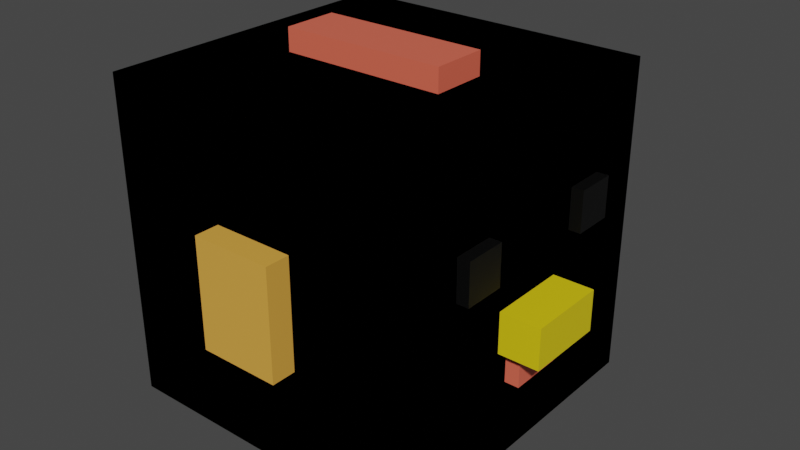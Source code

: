 # Source: Chicken_hen_square.blend  (saved by Blender 2.80.75; exported with 4.5.12 LTS)
import bpy
from mathutils import Matrix  # noqa: F401  (used for matrix-valued properties, if any)

bpy.ops.wm.read_factory_settings(use_empty=True)
scene = bpy.context.scene
scene.name = 'Scene'

# ---- collections
col_collection = bpy.data.collections.new('Collection'); scene.collection.children.link(col_collection)

# ---- materials (node trees are filled in below, after node groups)
mat_white = bpy.data.materials.new('White')
mat_white.use_transparent_shadow = False
mat_red_stuff = bpy.data.materials.new('Red Stuff')
mat_red_stuff.alpha_threshold = 0.0
mat_red_stuff.use_transparent_shadow = False
mat_red_stuff.line_color = (0.0, 0.0, 0.0, 1.0)
mat_eyes = bpy.data.materials.new('Eyes')
mat_eyes.use_transparent_shadow = False
mat_beak = bpy.data.materials.new('Beak')
mat_beak.use_transparent_shadow = False

# ---- material node trees
mat_white.use_nodes = True; mat_white.node_tree.nodes.clear()
_N = mat_white.node_tree.nodes; _L = mat_white.node_tree.links
n0 = _N.new('ShaderNodeOutputMaterial'); n0.name = 'Material Output'; n0.location = (300, 300)
n1 = _N.new('ShaderNodeBsdfPrincipled'); n1.name = 'Principled BSDF'; n1.location = (10, 300)
n1.distribution = 'GGX'
n1.subsurface_method = 'BURLEY'
n1.inputs[0].default_value = (0.8, 0.3934, 0.06287, 1.0)
n1.inputs[3].default_value = 1.45
n1.inputs[27].default_value = (0.0, 0.0, 0.0, 1.0)
n1.inputs[28].default_value = 1.0
_L.new(n1.outputs[0], n0.inputs[0])
n0.is_active_output = True
mat_red_stuff.use_nodes = True; mat_red_stuff.node_tree.nodes.clear()
_N = mat_red_stuff.node_tree.nodes; _L = mat_red_stuff.node_tree.links
n0 = _N.new('ShaderNodeOutputMaterial'); n0.name = 'Material Output'; n0.location = (300, 300)
n1 = _N.new('ShaderNodeBsdfPrincipled'); n1.name = 'Principled BSDF'; n1.location = (10, 300)
n1.distribution = 'GGX'
n1.subsurface_method = 'BURLEY'
n1.inputs[0].default_value = (0.8508, 0.1441, 0.08734, 1.0)
n1.inputs[2].default_value = 0.4
n1.inputs[3].default_value = 1.45
n1.inputs[27].default_value = (0.0, 0.0, 0.0, 1.0)
n1.inputs[28].default_value = 1.0
_L.new(n1.outputs[0], n0.inputs[0])
n0.is_active_output = True
mat_eyes.use_nodes = True; mat_eyes.node_tree.nodes.clear()
_N = mat_eyes.node_tree.nodes; _L = mat_eyes.node_tree.links
n0 = _N.new('ShaderNodeOutputMaterial'); n0.name = 'Material Output'; n0.location = (300, 300)
n1 = _N.new('ShaderNodeBsdfPrincipled'); n1.name = 'Principled BSDF'; n1.location = (10, 300)
n1.distribution = 'GGX'
n1.subsurface_method = 'BURLEY'
n1.inputs[0].default_value = (0.0, 0.0, 0.0, 1.0)
n1.inputs[3].default_value = 1.45
n1.inputs[27].default_value = (0.0, 0.0, 0.0, 1.0)
n1.inputs[28].default_value = 1.0
_L.new(n1.outputs[0], n0.inputs[0])
n0.is_active_output = True
mat_beak.use_nodes = True; mat_beak.node_tree.nodes.clear()
_N = mat_beak.node_tree.nodes; _L = mat_beak.node_tree.links
n0 = _N.new('ShaderNodeOutputMaterial'); n0.name = 'Material Output'; n0.location = (300, 300)
n1 = _N.new('ShaderNodeBsdfPrincipled'); n1.name = 'Principled BSDF'; n1.location = (10, 300)
n1.distribution = 'GGX'
n1.subsurface_method = 'BURLEY'
n1.inputs[0].default_value = (0.8, 0.6174, 0.007404, 1.0)
n1.inputs[3].default_value = 1.45
n1.inputs[27].default_value = (0.0, 0.0, 0.0, 1.0)
n1.inputs[28].default_value = 1.0
_L.new(n1.outputs[0], n0.inputs[0])
n0.is_active_output = True

# ---- world
world_world = bpy.data.worlds.new('World'); scene.world = world_world
world_world.use_nodes = True; world_world.node_tree.nodes.clear()
_N = world_world.node_tree.nodes; _L = world_world.node_tree.links
n0 = _N.new('ShaderNodeOutputWorld'); n0.name = 'World Output'; n0.location = (300, 300)
n1 = _N.new('ShaderNodeBackground'); n1.name = 'Background'; n1.location = (10, 300)
n1.inputs[0].default_value = (0.05088, 0.05088, 0.05088, 1.0)
_L.new(n1.outputs[0], n0.inputs[0])
n0.is_active_output = True
world_world.color = (0.05088, 0.05088, 0.05088)
world_world.use_sun_shadow = False
world_world.sun_shadow_jitter_overblur = 0.0

# ---- meshes
me_cube = bpy.data.meshes.new('Cube')
me_cube.from_pydata([(1.0, 1.0, 1.0), (1.0, 1.0, -1.0), (1.0, -1.0, 1.0), (1.0, -1.0, -1.0), (-1.0, 1.0, 1.0), (-1.0, 1.0, -1.0), (-1.0, -1.0, 1.0), (-1.0, -1.0, -1.0)], [], [(0, 4, 6, 2), (3, 2, 6, 7), (7, 6, 4, 5), (5, 1, 3, 7), (1, 0, 2, 3), (5, 4, 0, 1)])
_uv = me_cube.uv_layers.new(name='UVMap')
_uv.uv.foreach_set('vector', [0.375, 0.0, 0.625, 0.0, 0.625, 0.25, 0.375, 0.25, 0.375, 0.25, 0.625, 0.25, 0.625, 0.5, 0.375, 0.5, 0.375, 0.5, 0.625, 0.5, 0.625, 0.75, 0.375, 0.75, 0.375, 0.75, 0.625, 0.75, 0.625, 1.0, 0.375, 1.0, 0.125, 0.5, 0.375, 0.5, 0.375, 0.75, 0.125, 0.75, 0.625, 0.5, 0.875, 0.5, 0.875, 0.75, 0.625, 0.75])
me_cube.materials.append(mat_white)
me_cube.use_remesh_preserve_volume = False
me_cube.use_remesh_preserve_attributes = False
me_cube.use_mirror_vertex_groups = False
me_cube.update()
me_cube_001 = bpy.data.meshes.new('Cube.001')
me_cube_001.from_pydata([(1.0, 1.0, 1.0), (1.0, 1.0, -1.0), (1.0, -1.0, 1.0), (1.0, -1.0, -1.0), (-1.0, 1.0, 1.0), (-1.0, 1.0, -1.0), (-1.0, -1.0, 1.0), (-1.0, -1.0, -1.0)], [], [(0, 4, 6, 2), (3, 2, 6, 7), (7, 6, 4, 5), (5, 1, 3, 7), (1, 0, 2, 3), (5, 4, 0, 1)])
_uv = me_cube_001.uv_layers.new(name='UVMap')
_uv.uv.foreach_set('vector', [0.375, 0.0, 0.625, 0.0, 0.625, 0.25, 0.375, 0.25, 0.375, 0.25, 0.625, 0.25, 0.625, 0.5, 0.375, 0.5, 0.375, 0.5, 0.625, 0.5, 0.625, 0.75, 0.375, 0.75, 0.375, 0.75, 0.625, 0.75, 0.625, 1.0, 0.375, 1.0, 0.125, 0.5, 0.375, 0.5, 0.375, 0.75, 0.125, 0.75, 0.625, 0.5, 0.875, 0.5, 0.875, 0.75, 0.625, 0.75])
me_cube_001.materials.append(mat_white)
me_cube_001.use_remesh_preserve_volume = False
me_cube_001.use_remesh_preserve_attributes = False
me_cube_001.use_mirror_vertex_groups = False
me_cube_001.update()
me_cube_002 = bpy.data.meshes.new('Cube.002')
me_cube_002.from_pydata([(1.0, 1.0, 1.0), (1.0, 1.0, -1.0), (1.0, -1.0, 1.0), (1.0, -1.0, -1.0), (-1.0, 1.0, 1.0), (-1.0, 1.0, -1.0), (-1.0, -1.0, 1.0), (-1.0, -1.0, -1.0)], [], [(0, 4, 6, 2), (3, 2, 6, 7), (7, 6, 4, 5), (5, 1, 3, 7), (1, 0, 2, 3), (5, 4, 0, 1)])
_uv = me_cube_002.uv_layers.new(name='UVMap')
_uv.uv.foreach_set('vector', [0.375, 0.0, 0.625, 0.0, 0.625, 0.25, 0.375, 0.25, 0.375, 0.25, 0.625, 0.25, 0.625, 0.5, 0.375, 0.5, 0.375, 0.5, 0.625, 0.5, 0.625, 0.75, 0.375, 0.75, 0.375, 0.75, 0.625, 0.75, 0.625, 1.0, 0.375, 1.0, 0.125, 0.5, 0.375, 0.5, 0.375, 0.75, 0.125, 0.75, 0.625, 0.5, 0.875, 0.5, 0.875, 0.75, 0.625, 0.75])
me_cube_002.materials.append(mat_white)
me_cube_002.use_remesh_preserve_volume = False
me_cube_002.use_remesh_preserve_attributes = False
me_cube_002.use_mirror_vertex_groups = False
me_cube_002.update()
me_cube_003 = bpy.data.meshes.new('Cube.003')
me_cube_003.from_pydata([(1.0, 1.0, 1.0), (1.0, 1.0, -1.0), (1.0, -1.0, 1.0), (1.0, -1.0, -1.0), (-1.0, 1.0, 1.0), (-1.0, 1.0, -1.0), (-1.0, -1.0, 1.0), (-1.0, -1.0, -1.0)], [], [(0, 4, 6, 2), (3, 2, 6, 7), (7, 6, 4, 5), (5, 1, 3, 7), (1, 0, 2, 3), (5, 4, 0, 1)])
_uv = me_cube_003.uv_layers.new(name='UVMap')
_uv.uv.foreach_set('vector', [0.375, 0.0, 0.625, 0.0, 0.625, 0.25, 0.375, 0.25, 0.375, 0.25, 0.625, 0.25, 0.625, 0.5, 0.375, 0.5, 0.375, 0.5, 0.625, 0.5, 0.625, 0.75, 0.375, 0.75, 0.375, 0.75, 0.625, 0.75, 0.625, 1.0, 0.375, 1.0, 0.125, 0.5, 0.375, 0.5, 0.375, 0.75, 0.125, 0.75, 0.625, 0.5, 0.875, 0.5, 0.875, 0.75, 0.625, 0.75])
me_cube_003.materials.append(mat_white)
me_cube_003.use_remesh_preserve_volume = False
me_cube_003.use_remesh_preserve_attributes = False
me_cube_003.use_mirror_vertex_groups = False
me_cube_003.update()
me_cube_004 = bpy.data.meshes.new('Cube.004')
me_cube_004.from_pydata([(1.0, 1.0, 1.0), (1.0, 1.0, -1.0), (1.0, -1.0, 1.0), (1.0, -1.0, -1.0), (-1.0, 1.0, 1.0), (-1.0, 1.0, -1.0), (-1.0, -1.0, 1.0), (-1.0, -1.0, -1.0)], [], [(0, 4, 6, 2), (3, 2, 6, 7), (7, 6, 4, 5), (5, 1, 3, 7), (1, 0, 2, 3), (5, 4, 0, 1)])
_uv = me_cube_004.uv_layers.new(name='UVMap')
_uv.uv.foreach_set('vector', [0.375, 0.0, 0.625, 0.0, 0.625, 0.25, 0.375, 0.25, 0.375, 0.25, 0.625, 0.25, 0.625, 0.5, 0.375, 0.5, 0.375, 0.5, 0.625, 0.5, 0.625, 0.75, 0.375, 0.75, 0.375, 0.75, 0.625, 0.75, 0.625, 1.0, 0.375, 1.0, 0.125, 0.5, 0.375, 0.5, 0.375, 0.75, 0.125, 0.75, 0.625, 0.5, 0.875, 0.5, 0.875, 0.75, 0.625, 0.75])
me_cube_004.materials.append(mat_red_stuff)
me_cube_004.use_remesh_preserve_volume = False
me_cube_004.use_remesh_preserve_attributes = False
me_cube_004.use_mirror_vertex_groups = False
me_cube_004.update()
me_cube_005 = bpy.data.meshes.new('Cube.005')
me_cube_005.from_pydata([(1.0, 1.0, 1.0), (1.0, 1.0, -1.0), (1.0, -1.0, 1.0), (1.0, -1.0, -1.0), (-1.0, 1.0, 1.0), (-1.0, 1.0, -1.0), (-1.0, -1.0, 1.0), (-1.0, -1.0, -1.0)], [], [(0, 4, 6, 2), (3, 2, 6, 7), (7, 6, 4, 5), (5, 1, 3, 7), (1, 0, 2, 3), (5, 4, 0, 1)])
_uv = me_cube_005.uv_layers.new(name='UVMap')
_uv.uv.foreach_set('vector', [0.375, 0.0, 0.625, 0.0, 0.625, 0.25, 0.375, 0.25, 0.375, 0.25, 0.625, 0.25, 0.625, 0.5, 0.375, 0.5, 0.375, 0.5, 0.625, 0.5, 0.625, 0.75, 0.375, 0.75, 0.375, 0.75, 0.625, 0.75, 0.625, 1.0, 0.375, 1.0, 0.125, 0.5, 0.375, 0.5, 0.375, 0.75, 0.125, 0.75, 0.625, 0.5, 0.875, 0.5, 0.875, 0.75, 0.625, 0.75])
me_cube_005.materials.append(mat_eyes)
me_cube_005.use_remesh_preserve_volume = False
me_cube_005.use_remesh_preserve_attributes = False
me_cube_005.use_mirror_vertex_groups = False
me_cube_005.update()
me_cube_006 = bpy.data.meshes.new('Cube.006')
me_cube_006.from_pydata([(1.0, 1.0, 1.0), (1.0, 1.0, -1.0), (1.0, -1.0, 1.0), (1.0, -1.0, -1.0), (-1.0, 1.0, 1.0), (-1.0, 1.0, -1.0), (-1.0, -1.0, 1.0), (-1.0, -1.0, -1.0)], [], [(0, 4, 6, 2), (3, 2, 6, 7), (7, 6, 4, 5), (5, 1, 3, 7), (1, 0, 2, 3), (5, 4, 0, 1)])
_uv = me_cube_006.uv_layers.new(name='UVMap')
_uv.uv.foreach_set('vector', [0.375, 0.0, 0.625, 0.0, 0.625, 0.25, 0.375, 0.25, 0.375, 0.25, 0.625, 0.25, 0.625, 0.5, 0.375, 0.5, 0.375, 0.5, 0.625, 0.5, 0.625, 0.75, 0.375, 0.75, 0.375, 0.75, 0.625, 0.75, 0.625, 1.0, 0.375, 1.0, 0.125, 0.5, 0.375, 0.5, 0.375, 0.75, 0.125, 0.75, 0.625, 0.5, 0.875, 0.5, 0.875, 0.75, 0.625, 0.75])
me_cube_006.materials.append(mat_eyes)
me_cube_006.use_remesh_preserve_volume = False
me_cube_006.use_remesh_preserve_attributes = False
me_cube_006.use_mirror_vertex_groups = False
me_cube_006.update()
me_cube_007 = bpy.data.meshes.new('Cube.007')
me_cube_007.from_pydata([(1.0, 1.0, 1.0), (1.0, 1.0, -1.0), (1.0, -1.0, 1.0), (1.0, -1.0, -1.0), (-1.0, 1.0, 1.0), (-1.0, 1.0, -1.0), (-1.0, -1.0, 1.0), (-1.0, -1.0, -1.0)], [], [(0, 4, 6, 2), (3, 2, 6, 7), (7, 6, 4, 5), (5, 1, 3, 7), (1, 0, 2, 3), (5, 4, 0, 1)])
me_cube_007.polygons.foreach_set('material_index', [3, 3, 3, 3, 3, 3])
_uv = me_cube_007.uv_layers.new(name='UVMap')
_uv.uv.foreach_set('vector', [0.375, 0.0, 0.625, 0.0, 0.625, 0.25, 0.375, 0.25, 0.375, 0.25, 0.625, 0.25, 0.625, 0.5, 0.375, 0.5, 0.375, 0.5, 0.625, 0.5, 0.625, 0.75, 0.375, 0.75, 0.375, 0.75, 0.625, 0.75, 0.625, 1.0, 0.375, 1.0, 0.125, 0.5, 0.375, 0.5, 0.375, 0.75, 0.125, 0.75, 0.625, 0.5, 0.875, 0.5, 0.875, 0.75, 0.625, 0.75])
me_cube_007.materials.append(mat_red_stuff)
me_cube_007.materials.append(mat_white)
me_cube_007.materials.append(mat_eyes)
me_cube_007.materials.append(mat_beak)
me_cube_007.use_remesh_preserve_volume = False
me_cube_007.use_remesh_preserve_attributes = False
me_cube_007.use_mirror_vertex_groups = False
me_cube_007.update()
me_cube_008 = bpy.data.meshes.new('Cube.008')
me_cube_008.from_pydata([(1.0, 1.0, 1.0), (1.0, 1.0, -1.0), (1.0, -1.0, 1.0), (1.0, -1.0, -1.0), (-1.0, 1.0, 1.0), (-1.0, 1.0, -1.0), (-1.0, -1.0, 1.0), (-1.0, -1.0, -1.0)], [], [(0, 4, 6, 2), (3, 2, 6, 7), (7, 6, 4, 5), (5, 1, 3, 7), (1, 0, 2, 3), (5, 4, 0, 1)])
_uv = me_cube_008.uv_layers.new(name='UVMap')
_uv.uv.foreach_set('vector', [0.375, 0.0, 0.625, 0.0, 0.625, 0.25, 0.375, 0.25, 0.375, 0.25, 0.625, 0.25, 0.625, 0.5, 0.375, 0.5, 0.375, 0.5, 0.625, 0.5, 0.625, 0.75, 0.375, 0.75, 0.375, 0.75, 0.625, 0.75, 0.625, 1.0, 0.375, 1.0, 0.125, 0.5, 0.375, 0.5, 0.375, 0.75, 0.125, 0.75, 0.625, 0.5, 0.875, 0.5, 0.875, 0.75, 0.625, 0.75])
me_cube_008.materials.append(mat_red_stuff)
me_cube_008.use_remesh_preserve_volume = False
me_cube_008.use_remesh_preserve_attributes = False
me_cube_008.use_mirror_vertex_groups = False
me_cube_008.update()

# ---- objects
ob_cube = bpy.data.objects.new('Cube', me_cube)
ob_cube_001 = bpy.data.objects.new('Cube.001', me_cube_001)
ob_cube_002 = bpy.data.objects.new('Cube.002', me_cube_002)
ob_cube_003 = bpy.data.objects.new('Cube.003', me_cube_003)
ob_cube_004 = bpy.data.objects.new('Cube.004', me_cube_004)
ob_cube_005 = bpy.data.objects.new('Cube.005', me_cube_005)
ob_cube_006 = bpy.data.objects.new('Cube.006', me_cube_006)
ob_cube_007 = bpy.data.objects.new('Cube.007', me_cube_007)
ob_cube_008 = bpy.data.objects.new('Cube.008', me_cube_008)

# ---- transforms, parenting, visibility, modifiers, constraints
ob_cube.location = (0.0, 0.0, 0.0)
ob_cube.lock_rotations_4d = False
ob_cube.empty_display_type = 'ARROWS'
ob_cube.lineart.crease_threshold = 0.0
ob_cube_001.location = (0.0, 0.0, 0.0)
ob_cube_001.lock_rotations_4d = False
ob_cube_001.empty_display_type = 'ARROWS'
ob_cube_001.lineart.crease_threshold = 0.0
ob_cube_002.location = (0.0, 1.069, 0.0)
ob_cube_002.scale = (0.2544, 0.08946, 0.3424)
ob_cube_002.lock_rotations_4d = False
ob_cube_002.empty_display_type = 'ARROWS'
ob_cube_002.lineart.crease_threshold = 0.0
ob_cube_003.location = (0.0, -1.064, 0.0)
ob_cube_003.scale = (0.2544, 0.08946, 0.3424)
ob_cube_003.lock_rotations_4d = False
ob_cube_003.empty_display_type = 'ARROWS'
ob_cube_003.lineart.crease_threshold = 0.0
ob_cube_004.location = (0.0, 0.0, 0.9693)
ob_cube_004.scale = (0.5199, 0.1737, 0.1737)
ob_cube_004.lock_rotations_4d = False
ob_cube_004.empty_display_type = 'ARROWS'
ob_cube_004.lineart.crease_threshold = 0.0
ob_cube_005.location = (0.947, -0.5, 0.3109)
ob_cube_005.scale = (0.1277, 0.1277, 0.1277)
ob_cube_005.lock_rotations_4d = False
ob_cube_005.empty_display_type = 'ARROWS'
ob_cube_005.lineart.crease_threshold = 0.0
ob_cube_006.location = (0.947, 0.5, 0.3109)
ob_cube_006.scale = (0.1277, 0.1277, 0.1277)
ob_cube_006.lock_rotations_4d = False
ob_cube_006.empty_display_type = 'ARROWS'
ob_cube_006.lineart.crease_threshold = 0.0
ob_cube_007.location = (0.947, 0.0, -0.1685)
ob_cube_007.scale = (0.3045, 0.2507, 0.1277)
ob_cube_007.lock_rotations_4d = False
ob_cube_007.empty_display_type = 'ARROWS'
ob_cube_007.lineart.crease_threshold = 0.0
ob_cube_008.location = (0.569, 0.0, -0.4006)
ob_cube_008.scale = (0.5199, 0.1737, 0.1131)
ob_cube_008.lock_rotations_4d = False
ob_cube_008.empty_display_type = 'ARROWS'
ob_cube_008.lineart.crease_threshold = 0.0

# ---- collection membership
col_collection.objects.link(ob_cube)
col_collection.objects.link(ob_cube_001)
col_collection.objects.link(ob_cube_002)
col_collection.objects.link(ob_cube_003)
col_collection.objects.link(ob_cube_004)
col_collection.objects.link(ob_cube_005)
col_collection.objects.link(ob_cube_006)
col_collection.objects.link(ob_cube_007)
col_collection.objects.link(ob_cube_008)

# ---- scene / render settings (as saved in the file)
scene.frame_start = 1; scene.frame_end = 250; scene.frame_set(1)
scene.render.engine = 'BLENDER_EEVEE_NEXT'
scene.cycles.use_denoising = False
scene.cycles.samples = 128
scene.cycles.sampling_pattern = 'TABULATED_SOBOL'
scene.cycles.use_adaptive_sampling = False
scene.cycles.use_light_tree = False
scene.view_settings.view_transform = 'Filmic'
bpy.context.view_layer.update()

# ---- added for rendering (the .blend has no active camera and no usable light): camera, sun
cam_auto = bpy.data.cameras.new('AutoCamera')
cam_auto.lens = 50.0
cam_auto.sensor_width = 36.0
cam_auto.clip_end = 1000.0
ob_auto_camera = bpy.data.objects.new('AutoCamera', cam_auto)
scene.collection.objects.link(ob_auto_camera)
ob_auto_camera.location = (3.71018, -4.29881, 2.93905)
ob_auto_camera.rotation_euler = (1.09748, -7.21219e-08, 0.694738)
scene.camera = ob_auto_camera
light_auto_sun = bpy.data.lights.new('AutoSun', 'SUN')
light_auto_sun.energy = 3.0
light_auto_sun.angle = 0.0523599
ob_auto_sun = bpy.data.objects.new('AutoSun', light_auto_sun)
scene.collection.objects.link(ob_auto_sun)
ob_auto_sun.rotation_euler = (0.872665, 0.174533, 0.523599)
bpy.context.view_layer.update()
